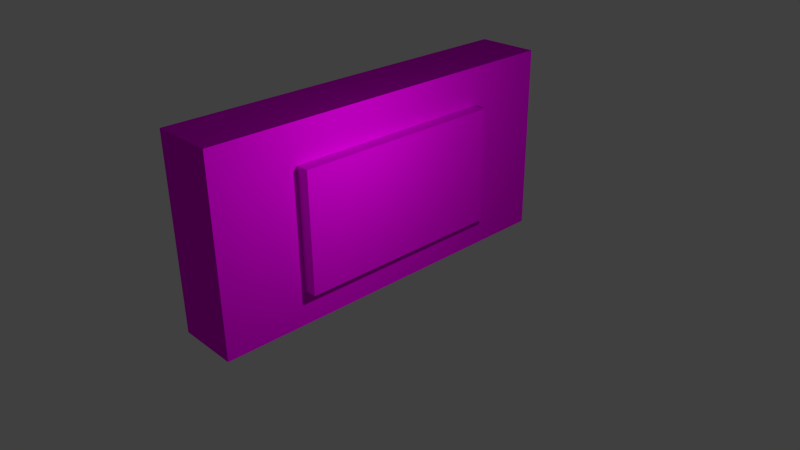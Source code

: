 # Source: Brick_Blender.blend  (saved by Blender 2.76.0; exported with 4.5.12 LTS)
import bpy
from mathutils import Matrix  # noqa: F401  (used for matrix-valued properties, if any)

bpy.ops.wm.read_factory_settings(use_empty=True)
scene = bpy.context.scene
scene.name = 'Scene'

# ---- collections
col_collection_1 = bpy.data.collections.new('Collection 1'); scene.collection.children.link(col_collection_1)

# ---- images (referenced by path relative to the original .blend; pixels are not part of the script)
import os
ASSET_DIR = os.environ.get("B2B_ASSET_DIR", "")  # directory of the original .blend (textures are referenced by path, not embedded)
HERE = os.path.dirname(os.path.abspath(__file__))  # packed textures are extracted next to this script under _unpacked/

def load_image(name, relpath, width, height, colorspace="sRGB"):
    """Load a texture the original file referenced (path relative to the .blend, or extracted next to this script)."""
    p = next((c for c in (os.path.join(HERE, relpath), os.path.join(ASSET_DIR, relpath)) if relpath and os.path.exists(c)), "")
    if p:
        img = bpy.data.images.load(p, check_existing=True)
        img.name = name
    else:  # same state as the original file: an image datablock whose file is absent (Cycles renders it pink)
        img = bpy.data.images.new(name, width, height)
        img.source = "FILE"
        img.filepath = "//" + (relpath or name)
    img.colorspace_settings.name = colorspace
    return img
img_metal_bare_0010_01_preview_jpg = load_image('metal_bare_0010_01_preview.jpg', 'Textures/metal_bare_0010_01_preview.jpg', 1024, 1024, 'sRGB')

# ---- materials (node trees are filled in below, after node groups)
mat_material_003 = bpy.data.materials.new('Material.003')
mat_material_003.alpha_threshold = 0.0
mat_material_003.roughness = 0.5

# ---- material node trees
mat_material_003.use_nodes = True; mat_material_003.node_tree.nodes.clear()
_N = mat_material_003.node_tree.nodes; _L = mat_material_003.node_tree.links
n0 = _N.new('ShaderNodeOutputMaterial'); n0.name = 'Material Output'; n0.location = (300, 300)
n1 = _N.new('ShaderNodeBsdfDiffuse'); n1.name = 'Diffuse BSDF'; n1.location = (10, 300)
n2 = _N.new('ShaderNodeTexImage'); n2.name = 'Image Texture'; n2.location = (-180, 300)
n2.width = 140
n2.image = img_metal_bare_0010_01_preview_jpg
_L.new(n1.outputs[0], n0.inputs[0])
_L.new(n2.outputs[0], n1.inputs[0])
n0.is_active_output = True

# ---- world
world_world = bpy.data.worlds.new('World'); scene.world = world_world
world_world.color = (0.05088, 0.05088, 0.05088)
world_world.use_sun_shadow = False
world_world.sun_shadow_jitter_overblur = 0.0
world_world.cycles.sampling_method = 'MANUAL'
world_world.cycles.sample_map_resolution = 256

# ---- cameras
cam_camera = bpy.data.cameras.new('Camera')
cam_camera.clip_end = 100.0
cam_camera.lens = 35.0
cam_camera.sensor_width = 32.0
cam_camera.sensor_height = 18.0
cam_camera.ortho_scale = 7.314
cam_camera.dof.focus_distance = 0.0

# ---- lights
light_lamp = bpy.data.lights.new('Lamp', 'POINT')
light_lamp.transmission_factor = 0.0
light_lamp.cutoff_distance = 30.0
light_lamp.energy = 100.0
light_lamp.shadow_buffer_clip_start = 1.001
light_lamp.shadow_soft_size = 0.1
light_lamp.shadow_maximum_resolution = 0.006
light_lamp.use_absolute_resolution = True
light_lamp.cycles.use_multiple_importance_sampling = False

# ---- meshes
me_cube_001 = bpy.data.meshes.new('Cube.001')
me_cube_001.from_pydata([(-0.1758, -1.4, -0.775), (-0.1758, -1.4, 0.775), (-0.1758, 1.4, -0.775), (-0.1758, 1.4, 0.775), (0.1758, -1.4, -0.775), (0.1758, -1.4, 0.775), (0.1758, 1.4, -0.775), (0.1758, 1.4, 0.775), (-0.8242, 2.5, -1.226), (-0.8242, -2.5, -1.226), (-0.8242, -2.5, 1.274), (-0.8242, 2.5, 1.274), (0.002872, 2.5, -1.226), (0.002872, -2.5, -1.226), (0.002872, -2.5, 1.274), (0.002872, 2.5, 1.274)], [], [(1, 3, 2, 0), (3, 7, 6, 2), (7, 5, 4, 6), (5, 1, 0, 4), (0, 2, 6, 4), (5, 7, 3, 1), (8, 9, 10, 11), (12, 15, 14, 13), (8, 12, 13, 9), (9, 13, 14, 10), (10, 14, 15, 11), (12, 8, 11, 15)])
_uv = me_cube_001.uv_layers.new(name='UVMap')
_uv.uv.foreach_set('vector', [0.0, 0.0, 1.0, 0.0, 1.0, 1.0, 0.0, 1.0, 0.0, 0.0, 1.0, 0.0, 1.0, 1.0, 0.0, 1.0, 0.0, 0.0, 1.0, 0.0, 1.0, 1.0, 0.0, 1.0, 0.0, 0.0, 1.0, 0.0, 1.0, 1.0, 0.0, 1.0, 0.0, 0.0, 1.0, 0.0, 1.0, 1.0, 0.0, 1.0, 0.0, 0.0, 1.0, 0.0, 1.0, 1.0, 0.0, 1.0, 0.0, 0.0, 1.0, 0.0, 1.0, 1.0, 0.0, 1.0, 0.0, 0.0, 1.0, 0.0, 1.0, 1.0, 0.0, 1.0, 0.0, 0.0, 1.0, 0.0, 1.0, 1.0, 0.0, 1.0, 0.0, 0.0, 1.0, 0.0, 1.0, 1.0, 0.0, 1.0, 0.0, 0.0, 1.0, 0.0, 1.0, 1.0, 0.0, 1.0, 0.0, 0.0, 1.0, 0.0, 1.0, 1.0, 0.0, 1.0])
me_cube_001.materials.append(mat_material_003)
me_cube_001.use_remesh_preserve_volume = False
me_cube_001.use_remesh_preserve_attributes = False
me_cube_001.use_mirror_vertex_groups = False
me_cube_001.update()

# ---- objects
ob_brick = bpy.data.objects.new('Brick', me_cube_001)
ob_lamp = bpy.data.objects.new('Lamp', light_lamp)
ob_camera = bpy.data.objects.new('Camera', cam_camera)

# ---- transforms, parenting, visibility, modifiers, constraints
ob_brick.location = (0.3972, 0.0, 0.9804)
ob_brick.lineart.crease_threshold = 0.0
ob_lamp.location = (2.781, -0.7517, 2.504)
ob_lamp.rotation_euler = (0.6503, 0.05522, 1.866)
ob_lamp.lock_rotations_4d = False
ob_lamp.empty_display_type = 'ARROWS'
ob_lamp.color = (0.0, 0.0, 0.0, 0.0)
ob_lamp.lineart.crease_threshold = 0.0
ob_camera.location = (7.481, -6.508, 5.344)
ob_camera.rotation_euler = (1.109, 0.01082, 0.8149)
ob_camera.lock_rotations_4d = False
ob_camera.empty_display_type = 'ARROWS'
ob_camera.color = (0.0, 0.0, 0.0, 0.0)
ob_camera.display_type = 'WIRE'
ob_camera.lineart.crease_threshold = 0.0

# ---- collection membership
col_collection_1.objects.link(ob_brick)
col_collection_1.objects.link(ob_lamp)
col_collection_1.objects.link(ob_camera)

# ---- scene / render settings (as saved in the file)
scene.camera = ob_camera
scene.frame_start = 1; scene.frame_end = 250; scene.frame_set(1)
scene.render.engine = 'CYCLES'
scene.render.resolution_percentage = 50
scene.render.dither_intensity = 0.0
scene.cycles.use_denoising = False
scene.cycles.samples = 10
scene.cycles.sampling_pattern = 'TABULATED_SOBOL'
scene.cycles.light_sampling_threshold = 0.0
scene.cycles.use_adaptive_sampling = False
scene.cycles.use_light_tree = False
scene.cycles.blur_glossy = 0.0
scene.cycles.pixel_filter_type = 'GAUSSIAN'
scene.cycles.sample_clamp_indirect = 0.0
scene.view_settings.view_transform = 'Standard'
bpy.context.view_layer.update()
